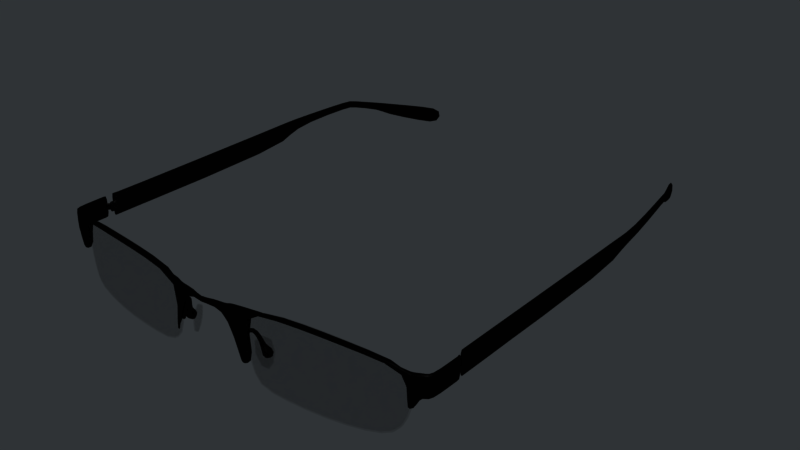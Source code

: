 # Source: adviser.blend  (saved by Blender 2.81.16; exported with 4.5.12 LTS)
import bpy
from mathutils import Matrix  # noqa: F401  (used for matrix-valued properties, if any)

bpy.ops.wm.read_factory_settings(use_empty=True)
scene = bpy.context.scene
scene.name = 'Scene'

# ---- collections
col_collection_1 = bpy.data.collections.new('Collection 1'); scene.collection.children.link(col_collection_1)

# ---- materials (node trees are filled in below, after node groups)
mat_frame = bpy.data.materials.new('Frame')
mat_frame.alpha_threshold = 0.0
mat_frame.diffuse_color = (0.01467, 0.01396, 0.01436, 1.0)
mat_frame.roughness = 0.5
mat_frame.line_color = (0.0, 0.0, 0.0, 1.0)
mat_lens = bpy.data.materials.new('Lens')
mat_lens.alpha_threshold = 0.0
mat_lens.roughness = 0.5
mat_lens.specular_intensity = 0.0

# ---- material node trees
mat_frame.use_nodes = True; mat_frame.node_tree.nodes.clear()
_N = mat_frame.node_tree.nodes; _L = mat_frame.node_tree.links
n0 = _N.new('ShaderNodeOutputMaterial'); n0.name = 'Material Output'; n0.location = (300, 300)
n0.width = 120
n1 = _N.new('ShaderNodeValue'); n1.name = 'Value'; n1.location = (170, 300)
n1.width = 80
n1.outputs[0].default_value = 0.5
n2 = _N.new('ShaderNodeBsdfAnisotropic'); n2.name = 'Glossy BSDF.001'; n2.location = (0, 186)
n2.distribution = 'BECKMANN'
n2.inputs[0].default_value = (0.01002, 0.01002, 0.01002, 1.0)
n2.inputs[1].default_value = 0.4472
n3 = _N.new('ShaderNodeDisplacement'); n3.name = 'Displacement'; n3.location = (235, 300)
n3.inputs[1].default_value = 0.0
n3.inputs[2].default_value = 0.1
_L.new(n2.outputs[0], n0.inputs[0])
_L.new(n1.outputs[0], n3.inputs[0])
_L.new(n3.outputs[0], n0.inputs[2])
n0.is_active_output = True
mat_lens.use_nodes = True; mat_lens.node_tree.nodes.clear()
_N = mat_lens.node_tree.nodes; _L = mat_lens.node_tree.links
n0 = _N.new('ShaderNodeBsdfGlass'); n0.name = 'Glass BSDF'; n0.location = (106, 487)
n0.distribution = 'BECKMANN'
n0.inputs[2].default_value = 1.2
n1 = _N.new('ShaderNodeBsdfRefraction'); n1.name = 'Refraction BSDF'; n1.location = (129, 215)
n1.inputs[0].default_value = (0.8, 0.8, 0.8, 1.0)
n2 = _N.new('ShaderNodeOutputMaterial'); n2.name = 'Material Output'; n2.location = (354, 286)
n2.width = 120
n3 = _N.new('ShaderNodeBsdfTransparent'); n3.name = 'Transparent BSDF'; n3.location = (93, 306)
n3.inputs[0].default_value = (0.926, 0.926, 0.926, 1.0)
_L.new(n3.outputs[0], n2.inputs[0])
n2.is_active_output = True

# ---- world
world_world = bpy.data.worlds.new('World'); scene.world = world_world
world_world.use_nodes = True; world_world.node_tree.nodes.clear()
_N = world_world.node_tree.nodes; _L = world_world.node_tree.links
n0 = _N.new('ShaderNodeOutputWorld'); n0.name = 'World Output'; n0.location = (300, 300)
n1 = _N.new('ShaderNodeBackground'); n1.name = 'Background'; n1.location = (10, 300)
n2 = _N.new('ShaderNodeMix'); n2.name = 'Mix'; n2.location = (0, 0)
n2.data_type = 'RGBA'
n3 = _N.new('ShaderNodeLightPath'); n3.name = 'Light Path'; n3.location = (0, 0)
n4 = _N.new('ShaderNodeRGB'); n4.name = 'RGB'; n4.location = (0, 0)
n4.outputs[0].default_value = (0.1843, 0.2, 0.2118, 1.0)
_L.new(n1.outputs[0], n0.inputs[0])
_L.new(n2.outputs[2], n1.inputs[0])
_L.new(n3.outputs[0], n2.inputs[0])
_L.new(n4.outputs[0], n2.inputs[7])
n0.is_active_output = True
world_world.use_sun_shadow = False
world_world.sun_shadow_jitter_overblur = 0.0
world_world.cycles.sampling_method = 'MANUAL'

# ---- meshes
me_plane = bpy.data.meshes.new('Plane')
me_plane.from_pydata([(-0.1953, -0.06873, 0.09852), (-0.2126, -0.07817, 0.1025), (-0.2216, -0.05982, 0.1074), (-0.2041, -0.05042, 0.1033), (-0.2113, -0.06478, 0.1468), (-0.2052, -0.08159, 0.1356), (-0.1934, -0.05503, 0.1426), (-0.1864, -0.07152, 0.1313), (-0.1712, -0.08245, 0.1669), (-0.1913, -0.09346, 0.1718), (-0.1722, -0.07593, 0.1863), (-0.1893, -0.08531, 0.1905), (-0.1722, -0.1178, 0.1861), (-0.1821, -0.1109, 0.1692), (-0.1622, -0.09979, 0.1643), (-0.1551, -0.1083, 0.182), (-0.1636, -0.1147, 0.126), (-0.1826, -0.1256, 0.1299), (-0.1731, -0.138, 0.1361), (-0.1554, -0.1283, 0.1319), (-0.1852, -0.1223, 0.1177), (-0.1775, -0.1361, 0.1178), (-0.1591, -0.1258, 0.114), (-0.1669, -0.1124, 0.1135), (-0.1721, -0.1136, 0.09246), (-0.1645, -0.1253, 0.09548), (-0.1816, -0.1347, 0.0996), (-0.1886, -0.1226, 0.09649), (-0.248, -0.04371, 0.09359), (-0.2092, -0.02265, 0.08411), (-0.2273, -0.08532, 0.08718), (-0.1876, -0.06377, 0.07753), (-0.2181, -0.02167, 0.04833), (-0.1972, -0.06202, 0.04303), (-0.2353, -0.0827, 0.05235), (-0.2562, -0.04228, 0.05766), (-0.203, -0.03369, 0.0718), (-0.2065, -0.03294, 0.05765), (-0.1981, -0.04906, 0.05559), (-0.1946, -0.0498, 0.06974), (-0.05545, -0.157, 0.2926), (-0.05713, -0.1542, 0.2596), (-0.1197, -0.1602, 0.2987), (-0.1256, -0.1551, 0.2342), (-0.1754, -0.1503, 0.06369), (-0.1404, -0.1546, 0.3051), (-0.1795, -0.149, 0.0472), (-0.1484, -0.1532, 0.3069), (-0.188, -0.1528, 0.313), (-0.05579, -0.1566, 0.2783), (-0.1219, -0.1576, 0.2747), (-0.1404, -0.1544, 0.266), (-0.1487, -0.1531, 0.2654), (-0.1569, -0.1518, 0.2795), (-0.9035, -0.05402, 0.2945), (-0.9397, -0.04, 0.1837), (-0.9397, -0.03997, 0.2945), (-0.9579, -0.03142, 0.2945), (-0.9579, -0.03142, 0.1837), (-0.9774, -0.01945, 0.2945), (-0.9774, -0.01945, 0.1837), (-0.8959, -0.007795, 0.2709), (-0.8819, -0.00878, 0.1257), (-0.1598, -0.107, 0.2755), (-0.2076, -0.1016, 0.0526), (-0.7237, -0.09675, 0.2996), (-0.3667, -0.1422, 0.3307), (-0.5455, -0.125, 0.3338), (-0.7245, -0.09853, 0.3241), (-0.7224, -0.0524, 0.2968), (-0.5445, -0.07887, 0.3071), (-0.3667, -0.09613, 0.3042), (-0.9784, 0.1384, 0.1837), (-0.9784, 0.1384, 0.2945), (-0.9784, 0.07324, 0.1837), (-0.9784, 0.07324, 0.2945), (-0.9192, -0.04765, 0.1246), (-0.9195, -0.04758, 0.2945), (-0.2059, -0.1456, 0.05214), (-0.3669, -0.1403, 0.3063), (-0.8979, -0.0432, 0.2707), (-0.8845, -0.05274, 0.1256), (-0.5452, -0.1231, 0.3093), (-0.9784, 0.1301, 0.1837), (-0.9784, 0.1301, 0.2945), (-0.9786, 0.1326, 0.2566), (-0.9786, 0.1326, 0.2217), (-0.9615, 0.1511, 0.2217), (-0.9615, 0.1511, 0.2566), (-0.9643, 0.1481, 0.2217), (-0.9643, 0.1481, 0.2566), (-0.9756, 0.1359, 0.2217), (-0.9756, 0.1359, 0.2566), (0.9447, 0.1711, 0.2687), (0.9685, 0.1422, 0.2648), (0.9685, 0.1422, 0.2135), (0.9441, 0.1724, 0.2173), (0.9628, 0.1634, 0.265), (0.9623, 0.1638, 0.213), (0.9672, 0.149, 0.2657), (0.9672, 0.149, 0.2126), (0.9451, 0.1558, 0.2667), (0.951, 0.1365, 0.2648), (0.951, 0.1365, 0.2135), (0.9417, 0.1583, 0.2177), (0.9466, 0.1557, 0.2673), (0.9434, 0.1568, 0.2128), (0.948, 0.1427, 0.2657), (0.948, 0.1427, 0.2126), (-0.946, 0.1478, 0.2126), (-0.946, 0.1478, 0.2657), (-0.9425, 0.1622, 0.2128), (-0.9456, 0.1609, 0.2673), (-0.9409, 0.1639, 0.2177), (-0.9485, 0.1414, 0.2135), (-0.9485, 0.1414, 0.2648), (-0.9442, 0.1611, 0.2667), (-0.9656, 0.1526, 0.2126), (-0.9656, 0.1526, 0.2657), (-0.9619, 0.1677, 0.213), (-0.9624, 0.1673, 0.265), (-0.9444, 0.1777, 0.2173), (-0.9664, 0.1457, 0.2135), (-0.9664, 0.1457, 0.2648), (-0.9449, 0.1764, 0.2687), (0.1953, -0.06873, 0.09852), (0.2126, -0.07817, 0.1025), (0.2216, -0.05982, 0.1074), (0.2041, -0.05042, 0.1033), (0.2113, -0.06478, 0.1468), (0.2052, -0.08159, 0.1356), (0.1934, -0.05503, 0.1426), (0.1864, -0.07152, 0.1313), (0.1712, -0.08245, 0.1669), (0.1913, -0.09346, 0.1718), (0.1722, -0.07593, 0.1863), (0.1893, -0.08531, 0.1905), (0.1722, -0.1178, 0.1861), (0.1821, -0.1109, 0.1692), (0.1622, -0.09979, 0.1643), (0.1551, -0.1083, 0.182), (0.1636, -0.1147, 0.126), (0.1826, -0.1256, 0.1299), (0.1731, -0.138, 0.1361), (0.1554, -0.1283, 0.1319), (0.1852, -0.1223, 0.1177), (0.1775, -0.1361, 0.1178), (0.1591, -0.1258, 0.114), (0.1669, -0.1124, 0.1135), (0.1721, -0.1136, 0.09246), (0.1645, -0.1253, 0.09548), (0.1816, -0.1347, 0.0996), (0.1886, -0.1226, 0.09649), (0.248, -0.04371, 0.09359), (0.2092, -0.02265, 0.08411), (0.2273, -0.08532, 0.08718), (0.1876, -0.06377, 0.07753), (0.2181, -0.02167, 0.04833), (0.1972, -0.06202, 0.04303), (0.2353, -0.0827, 0.05235), (0.2562, -0.04228, 0.05766), (0.203, -0.03369, 0.0718), (0.2065, -0.03294, 0.05765), (0.1981, -0.04906, 0.05559), (0.1946, -0.0498, 0.06974), (0.05545, -0.157, 0.2926), (0.05713, -0.1542, 0.2596), (1.561e-08, -0.1786, 0.2881), (1.561e-08, -0.1786, 0.2646), (0.1197, -0.1602, 0.2987), (0.1256, -0.1551, 0.2342), (0.1754, -0.1503, 0.06369), (0.1404, -0.1546, 0.3051), (0.1795, -0.149, 0.0472), (0.1484, -0.1532, 0.3069), (0.188, -0.1528, 0.313), (0.05579, -0.1566, 0.2783), (1.561e-08, -0.1786, 0.2825), (0.1219, -0.1576, 0.2747), (0.1404, -0.1544, 0.266), (0.1487, -0.1531, 0.2654), (0.1569, -0.1518, 0.2795), (0.9035, -0.05401, 0.2945), (0.9397, -0.04, 0.1837), (0.9397, -0.03997, 0.2945), (0.9579, -0.03142, 0.2945), (0.9579, -0.03142, 0.1837), (0.9774, -0.01945, 0.2945), (0.9774, -0.01945, 0.1837), (0.8959, -0.007795, 0.2709), (0.8819, -0.00878, 0.1257), (0.1598, -0.107, 0.2755), (0.2076, -0.1016, 0.0526), (0.7237, -0.09675, 0.2996), (0.3667, -0.1422, 0.3307), (0.5455, -0.125, 0.3338), (0.7245, -0.09853, 0.3241), (0.7224, -0.0524, 0.2968), (0.5445, -0.07887, 0.3071), (0.3667, -0.09613, 0.3042), (0.9784, 0.1384, 0.1837), (0.9784, 0.1384, 0.2945), (0.9784, 0.07324, 0.1837), (0.9784, 0.07324, 0.2945), (0.9192, -0.04765, 0.1246), (0.9195, -0.04758, 0.2945), (0.2059, -0.1456, 0.05214), (0.3669, -0.1403, 0.3063), (0.8979, -0.0432, 0.2707), (0.8845, -0.05274, 0.1256), (0.5452, -0.1231, 0.3093), (0.9784, 0.1301, 0.1837), (0.9784, 0.1301, 0.2945), (0.9786, 0.1326, 0.2566), (0.9786, 0.1326, 0.2217), (0.9615, 0.1511, 0.2217), (0.9615, 0.1511, 0.2566), (0.9643, 0.1481, 0.2217), (0.9643, 0.1481, 0.2566), (0.9756, 0.1359, 0.2217), (0.9756, 0.1359, 0.2566), (-0.9447, 0.1711, 0.2687), (-0.9685, 0.1422, 0.2648), (-0.9685, 0.1422, 0.2135), (-0.9441, 0.1724, 0.2173), (-0.9628, 0.1634, 0.265), (-0.9623, 0.1638, 0.213), (-0.9672, 0.149, 0.2657), (-0.9672, 0.149, 0.2126), (-0.9451, 0.1558, 0.2667), (-0.951, 0.1365, 0.2648), (-0.951, 0.1365, 0.2135), (-0.9417, 0.1583, 0.2177), (-0.9466, 0.1557, 0.2673), (-0.9434, 0.1568, 0.2128), (-0.948, 0.1427, 0.2657), (-0.948, 0.1427, 0.2126), (0.946, 0.1478, 0.2126), (0.946, 0.1478, 0.2657), (0.9425, 0.1622, 0.2128), (0.9456, 0.1609, 0.2673), (0.9409, 0.1639, 0.2177), (0.9485, 0.1414, 0.2135), (0.9485, 0.1414, 0.2648), (0.9442, 0.1611, 0.2667), (0.9656, 0.1526, 0.2126), (0.9656, 0.1526, 0.2657), (0.9619, 0.1677, 0.213), (0.9624, 0.1673, 0.265), (0.9444, 0.1777, 0.2173), (0.9664, 0.1457, 0.2135), (0.9664, 0.1457, 0.2648), (0.9449, 0.1764, 0.2687), (-0.2184, -0.01645, -0.01827), (-0.1924, -0.0672, -0.026), (-0.2066, 0.009289, 0.1248), (-0.1485, -0.08867, 0.1416), (-0.2074, -0.01147, -0.01975), (-0.1822, -0.06075, -0.02735), (-0.1936, 0.01525, 0.1211), (-0.1365, -0.08112, 0.1379), (-0.1584, -0.09307, 0.143), (-0.2003, -0.0707, -0.02315), (-0.2157, 0.003059, 0.1262), (-0.2256, -0.02146, -0.01556), (-0.2098, -0.03232, 0.05585), (-0.1996, -0.05181, 0.05318), (-0.2055, -0.03303, 0.07411), (-0.1952, -0.05282, 0.07135), (-0.1972, -0.05744, 0.07518), (-0.2031, -0.05658, 0.05152), (-0.2159, -0.03175, 0.05491), (-0.2099, -0.03275, 0.07853), (0.2184, -0.01645, -0.01827), (0.1924, -0.0672, -0.026), (0.2066, 0.009289, 0.1248), (0.1485, -0.08867, 0.1416), (0.2074, -0.01147, -0.01975), (0.1822, -0.06075, -0.02735), (0.1936, 0.01525, 0.1211), (0.1365, -0.08112, 0.1379), (0.1584, -0.09307, 0.143), (0.2003, -0.0707, -0.02315), (0.2157, 0.003059, 0.1262), (0.2256, -0.02146, -0.01556), (0.2098, -0.03232, 0.05585), (0.1996, -0.05181, 0.05318), (0.2055, -0.03303, 0.07411), (0.1952, -0.05282, 0.07135), (0.1972, -0.05744, 0.07518), (0.2031, -0.05658, 0.05152), (0.2159, -0.03175, 0.05491), (0.2099, -0.03275, 0.07853), (-0.9121, -0.0007988, 0.2729), (-0.1583, -0.1058, 0.2827), (-0.7304, -0.04835, 0.3108), (-0.5425, -0.0759, 0.3216), (-0.3546, -0.09476, 0.3187), (-0.2081, -0.1049, -0.05043), (-0.3553, -0.09597, -0.06032), (-0.5428, -0.07781, -0.06479), (-0.7309, -0.05008, -0.05111), (-0.8421, -0.02052, -0.02667), (-0.1598, -0.1075, 0.1385), (-0.1729, -0.1054, 0.05715), (-0.3554, -0.09017, 0.1582), (-0.3554, -0.09017, 0.0682), (-0.542, -0.07218, 0.1597), (-0.542, -0.07218, 0.06888), (-0.7285, -0.04452, 0.1546), (-0.7285, -0.04452, 0.0665), (-0.9073, -0.002308, 0.141), (-0.889, -0.005486, 0.05776), (-0.8934, -0.0314, 0.05808), (-0.9117, -0.02628, 0.141), (-0.7351, -0.07988, 0.06638), (-0.7351, -0.07988, 0.1545), (-0.5475, -0.1077, 0.06876), (-0.5475, -0.1077, 0.1596), (-0.3602, -0.1258, 0.06807), (-0.3602, -0.1258, 0.1581), (-0.1769, -0.1293, 0.05702), (-0.1638, -0.1314, 0.1385), (-0.8463, -0.04342, -0.02675), (-0.7349, -0.07497, -0.05104), (-0.5471, -0.1028, -0.06473), (-0.3595, -0.1209, -0.06024), (-0.2122, -0.1283, -0.0506), (-0.3592, -0.1224, 0.3182), (-0.5472, -0.1046, 0.3211), (-0.7352, -0.0767, 0.3102), (-0.1622, -0.1295, 0.2825), (-0.9165, -0.02443, 0.2728), (-0.8714, -0.02137, 0.071), (-0.8274, -0.03412, -0.007972), (-0.8883, -0.01741, 0.1481), (-0.8902, -0.01708, 0.2729), (-0.2063, -0.1131, 0.07023), (-0.2407, -0.1126, -0.03083), (-0.1942, -0.1148, 0.1457), (-0.196, -0.1138, 0.2822), (-0.7238, -0.06169, -0.03066), (-0.5499, -0.08761, -0.04431), (-0.3761, -0.1045, -0.03984), (-0.376, -0.1046, 0.3136), (-0.5499, -0.08767, 0.3165), (-0.7237, -0.06186, 0.3065), (0.9121, -0.0007986, 0.2729), (0.1583, -0.1058, 0.2827), (0.7304, -0.04835, 0.3108), (0.5425, -0.0759, 0.3216), (0.3546, -0.09476, 0.3187), (0.2081, -0.1049, -0.05043), (0.3553, -0.09597, -0.06032), (0.5428, -0.07781, -0.06479), (0.7309, -0.05008, -0.05111), (0.8421, -0.02052, -0.02667), (0.1598, -0.1075, 0.1385), (0.1729, -0.1054, 0.05715), (0.3554, -0.09017, 0.1582), (0.3554, -0.09017, 0.0682), (0.542, -0.07218, 0.1597), (0.542, -0.07218, 0.06888), (0.7285, -0.04452, 0.1546), (0.7285, -0.04452, 0.0665), (0.9073, -0.002308, 0.141), (0.889, -0.005486, 0.05776), (0.8934, -0.0314, 0.05808), (0.9117, -0.02628, 0.141), (0.7351, -0.07988, 0.06638), (0.7351, -0.07988, 0.1545), (0.5475, -0.1077, 0.06876), (0.5475, -0.1077, 0.1596), (0.3602, -0.1258, 0.06807), (0.3602, -0.1258, 0.1581), (0.1769, -0.1293, 0.05702), (0.1638, -0.1314, 0.1385), (0.8463, -0.04342, -0.02675), (0.7349, -0.07497, -0.05104), (0.5471, -0.1028, -0.06473), (0.3595, -0.1209, -0.06024), (0.2122, -0.1283, -0.0506), (0.3592, -0.1224, 0.3182), (0.5472, -0.1046, 0.3211), (0.7352, -0.0767, 0.3102), (0.1622, -0.1295, 0.2825), (0.9165, -0.02443, 0.2728), (0.8714, -0.02137, 0.071), (0.8274, -0.03412, -0.007972), (0.8883, -0.01741, 0.1481), (0.8902, -0.01708, 0.2729), (0.2063, -0.1131, 0.07023), (0.2407, -0.1126, -0.03083), (0.1942, -0.1148, 0.1457), (0.196, -0.1138, 0.2822), (0.7238, -0.06169, -0.03066), (0.5499, -0.08761, -0.04431), (0.3761, -0.1045, -0.03984), (0.376, -0.1046, 0.3136), (0.5499, -0.08767, 0.3165), (0.7237, -0.06186, 0.3065), (0.9755, 0.1508, 0.1922), (0.9735, 0.1503, 0.3045), (0.9717, 0.151, 0.1913), (0.9725, 0.1556, 0.3043), (0.9694, 0.1527, 0.2997), (0.9792, 0.1483, 0.1807), (0.759, 2.115, 0.08229), (0.7521, 2.139, 0.1618), (0.9845, 1.199, 0.3129), (0.9862, 1.202, 0.2366), (0.9488, 1.608, 0.3169), (0.9476, 1.608, 0.2801), (0.8824, 1.809, 0.2621), (0.8812, 1.805, 0.2023), (0.7933, 2.048, 0.1956), (0.8006, 2.022, 0.1137), (0.8899, 1.788, 0.2679), (0.8901, 1.785, 0.2297), (0.9429, 1.627, 0.3119), (0.9421, 1.625, 0.2769), (0.9877, 1.338, 0.3071), (0.9881, 1.339, 0.264), (0.9843, 1.165, 0.3124), (0.9854, 1.169, 0.1919), (0.9654, 0.1505, 0.19), (0.9639, 0.1482, 0.3004), (0.965, 0.1514, 0.1903), (0.9636, 0.1541, 0.301), (0.9604, 0.1548, 0.2998), (0.9601, 0.1488, 0.1857), (0.7362, 2.106, 0.08321), (0.7292, 2.129, 0.1627), (0.9644, 1.199, 0.3126), (0.9648, 1.202, 0.2363), (0.9296, 1.604, 0.3177), (0.9276, 1.603, 0.2805), (0.8635, 1.803, 0.2628), (0.863, 1.799, 0.2029), (0.7687, 2.038, 0.1965), (0.776, 2.012, 0.1146), (0.8708, 1.782, 0.2687), (0.8701, 1.778, 0.2304), (0.9237, 1.621, 0.3128), (0.9227, 1.619, 0.2777), (0.9633, 1.336, 0.3074), (0.9636, 1.337, 0.2638), (0.9642, 1.165, 0.3121), (0.9664, 1.169, 0.1916), (-0.9164, 1.178, 0.2001), (-0.9163, 1.173, 0.3206), (-0.9078, 1.345, 0.2759), (-0.9083, 1.344, 0.3195), (-0.8556, 1.625, 0.2907), (-0.8571, 1.627, 0.3258), (-0.7957, 1.782, 0.2456), (-0.7969, 1.786, 0.2839), (-0.6902, 2.013, 0.1333), (-0.6831, 2.038, 0.2156), (-0.7873, 1.803, 0.2184), (-0.7886, 1.806, 0.2784), (-0.8612, 1.61, 0.2932), (-0.8637, 1.61, 0.3304), (-0.9142, 1.211, 0.2452), (-0.9151, 1.207, 0.3214), (-0.6394, 2.128, 0.1831), (-0.6461, 2.105, 0.1033), (-0.952, 0.1585, 0.1857), (-0.9539, 0.1635, 0.2998), (-0.9571, 0.163, 0.3009), (-0.9569, 0.1612, 0.1903), (-0.9577, 0.1571, 0.3003), (-0.9572, 0.1603, 0.19), (-0.9354, 1.178, 0.2001), (-0.9365, 1.174, 0.3206), (-0.9323, 1.348, 0.2757), (-0.9326, 1.346, 0.3188), (-0.8747, 1.632, 0.2896), (-0.8761, 1.634, 0.3246), (-0.8155, 1.79, 0.2446), (-0.8158, 1.793, 0.2828), (-0.7143, 2.024, 0.1321), (-0.7073, 2.049, 0.2143), (-0.8052, 1.81, 0.2175), (-0.8073, 1.814, 0.2774), (-0.881, 1.615, 0.2926), (-0.8828, 1.615, 0.3293), (-0.9355, 1.211, 0.2451), (-0.9352, 1.208, 0.3213), (-0.6618, 2.138, 0.1819), (-0.6684, 2.116, 0.1021), (-0.9711, 0.1587, 0.1804), (-0.963, 0.1618, 0.2996), (-0.966, 0.1648, 0.3042), (-0.9635, 0.1611, 0.1911), (-0.9672, 0.1596, 0.3043), (-0.9673, 0.1611, 0.192), (-0.2017, -0.06614, 0.0985), (-0.2116, -0.0715, 0.1009), (-0.2171, -0.06094, 0.1023), (-0.2072, -0.05558, 0.09985), (-0.2054, -0.06691, 0.1439), (-0.2026, -0.07522, 0.1362), (-0.1955, -0.06154, 0.1415), (-0.1927, -0.06985, 0.1338), (-0.1765, -0.0835, 0.1711), (-0.1864, -0.0889, 0.1736), (-0.1756, -0.08049, 0.1823), (-0.1855, -0.0859, 0.1847), (-0.1711, -0.1132, 0.1811), (-0.1754, -0.1098, 0.1708), (-0.1655, -0.1044, 0.1683), (-0.1612, -0.1076, 0.1786), (-0.1659, -0.1212, 0.1268), (-0.1757, -0.1266, 0.1293), (-0.1717, -0.1313, 0.1349), (-0.1619, -0.1259, 0.1325), (-0.1788, -0.1244, 0.1158), (-0.1755, -0.1294, 0.118), (-0.1656, -0.124, 0.1155), (-0.1689, -0.119, 0.1134), (-0.1728, -0.1182, 0.0976), (-0.1695, -0.1232, 0.09974), (-0.1794, -0.1286, 0.1022), (-0.1827, -0.1236, 0.1), (-0.2427, -0.04562, 0.08947), (-0.2116, -0.02871, 0.08176), (-0.2254, -0.07894, 0.08522), (-0.1943, -0.06202, 0.07751), (-0.2188, -0.02716, 0.05249), (-0.2015, -0.06049, 0.04824), (-0.2327, -0.07739, 0.05595), (-0.25, -0.04407, 0.0602), (-0.209, -0.03695, 0.07311), (-0.2125, -0.0362, 0.05895), (-0.2041, -0.05232, 0.05689), (-0.2006, -0.05307, 0.07105), (-0.05431, -0.1501, 0.293), (-0.05617, -0.1473, 0.2601), (-0.119, -0.1534, 0.2991), (-0.1253, -0.1482, 0.2344), (-0.1739, -0.1435, 0.06359), (-0.1391, -0.1478, 0.3052), (-0.179, -0.1421, 0.04725), (-0.1478, -0.1463, 0.3069), (-0.1877, -0.1458, 0.3133), (-0.05453, -0.1498, 0.2787), (-0.1214, -0.1507, 0.2751), (-0.1393, -0.1476, 0.266), (-0.1478, -0.1462, 0.2654), (-0.1541, -0.1458, 0.2815), (-0.9017, -0.04734, 0.2945), (-0.937, -0.0336, 0.1837), (-0.937, -0.0336, 0.2945), (-0.9547, -0.02527, 0.2945), (-0.9547, -0.02527, 0.1837), (-0.9715, -0.01594, 0.2945), (-0.9715, -0.01594, 0.1837), (-0.9017, -0.007762, 0.2748), (-0.8888, -0.00878, 0.1251), (-0.1541, -0.1069, 0.2794), (-0.2008, -0.1016, 0.05122), (-0.7232, -0.09174, 0.3043), (-0.3662, -0.1353, 0.3309), (-0.5447, -0.1182, 0.3338), (-0.7232, -0.09174, 0.3241), (-0.7232, -0.05235, 0.3037), (-0.5447, -0.07884, 0.3141), (-0.3662, -0.09604, 0.3111), (-0.9715, 0.1384, 0.1837), (-0.9715, 0.1384, 0.2945), (-0.9715, 0.07324, 0.1837), (-0.9715, 0.07324, 0.2945), (-0.9172, -0.04102, 0.1246), (-0.9174, -0.041, 0.2945), (-0.2008, -0.1409, 0.05122), (-0.3662, -0.1353, 0.3111), (-0.9017, -0.04734, 0.2748), (-0.8888, -0.04734, 0.1251), (-0.5447, -0.1182, 0.3141), (-0.9715, 0.1301, 0.1837), (-0.9715, 0.1301, 0.2945), (-0.9735, 0.1279, 0.2566), (-0.9735, 0.1279, 0.2217), (-0.9564, 0.1464, 0.2217), (-0.9564, 0.1464, 0.2566), (-0.9592, 0.1434, 0.2217), (-0.9592, 0.1434, 0.2566), (-0.9705, 0.1312, 0.2217), (-0.9705, 0.1312, 0.2566), (0.9474, 0.1669, 0.2639), (0.9634, 0.1447, 0.2608), (0.9634, 0.1447, 0.2175), (0.9474, 0.167, 0.2202), (0.9583, 0.1603, 0.2608), (0.9583, 0.1603, 0.2175), (0.9625, 0.1474, 0.2608), (0.9625, 0.1474, 0.2175), (0.9485, 0.1571, 0.2608), (0.9536, 0.1415, 0.2608), (0.9536, 0.1415, 0.2175), (0.9485, 0.1571, 0.2175), (0.9485, 0.1571, 0.2608), (0.9485, 0.1571, 0.2175), (0.9527, 0.1442, 0.2608), (0.9527, 0.1442, 0.2175), (-0.9508, 0.149, 0.2175), (-0.9508, 0.149, 0.2608), (-0.9476, 0.1621, 0.2175), (-0.9476, 0.1621, 0.2608), (-0.9476, 0.1621, 0.2175), (-0.9515, 0.1462, 0.2175), (-0.9515, 0.1462, 0.2608), (-0.9476, 0.1621, 0.2608), (-0.9609, 0.1514, 0.2175), (-0.9609, 0.1514, 0.2608), (-0.9577, 0.1646, 0.2175), (-0.9577, 0.1646, 0.2608), (-0.9473, 0.1721, 0.2202), (-0.9616, 0.1486, 0.2175), (-0.9616, 0.1486, 0.2608), (-0.9473, 0.172, 0.2639), (0.2017, -0.06614, 0.0985), (0.2116, -0.0715, 0.1009), (0.2171, -0.06094, 0.1023), (0.2072, -0.05558, 0.09985), (0.2054, -0.06691, 0.1439), (0.2026, -0.07522, 0.1362), (0.1955, -0.06154, 0.1415), (0.1927, -0.06985, 0.1338), (0.1765, -0.0835, 0.1711), (0.1864, -0.0889, 0.1736), (0.1756, -0.08049, 0.1823), (0.1855, -0.0859, 0.1847), (0.1711, -0.1132, 0.1811), (0.1754, -0.1098, 0.1708), (0.1655, -0.1044, 0.1683), (0.1612, -0.1076, 0.1786), (0.1659, -0.1212, 0.1268), (0.1757, -0.1266, 0.1293), (0.1717, -0.1313, 0.1349), (0.1619, -0.1259, 0.1325), (0.1788, -0.1244, 0.1158), (0.1755, -0.1294, 0.118), (0.1656, -0.124, 0.1155), (0.1689, -0.119, 0.1134), (0.1728, -0.1182, 0.0976), (0.1695, -0.1232, 0.09974), (0.1794, -0.1286, 0.1022), (0.1827, -0.1236, 0.1), (0.2427, -0.04562, 0.08947), (0.2116, -0.02871, 0.08176), (0.2254, -0.07894, 0.08522), (0.1943, -0.06202, 0.07751), (0.2188, -0.02716, 0.05249), (0.2015, -0.06049, 0.04824), (0.2327, -0.07739, 0.05595), (0.25, -0.04407, 0.0602), (0.209, -0.03695, 0.07311), (0.2125, -0.0362, 0.05895), (0.2041, -0.05232, 0.05689), (0.2006, -0.05307, 0.07105), (0.05431, -0.1501, 0.293), (0.05617, -0.1473, 0.2601), (1.501e-08, -0.1717, 0.2882), (1.501e-08, -0.1717, 0.2649), (0.119, -0.1534, 0.2991), (0.1253, -0.1482, 0.2344), (0.1739, -0.1435, 0.06359), (0.1391, -0.1478, 0.3052), (0.179, -0.1421, 0.04725), (0.1478, -0.1463, 0.3069), (0.1877, -0.1458, 0.3133), (0.05453, -0.1498, 0.2787), (1.501e-08, -0.1717, 0.2827), (0.1214, -0.1507, 0.2751), (0.1393, -0.1476, 0.266), (0.1478, -0.1462, 0.2654), (0.1541, -0.1458, 0.2815), (0.9017, -0.04734, 0.2945), (0.937, -0.0336, 0.1837), (0.937, -0.0336, 0.2945), (0.9547, -0.02526, 0.2945), (0.9547, -0.02526, 0.1837), (0.9715, -0.01594, 0.2945), (0.9715, -0.01594, 0.1837), (0.9017, -0.007761, 0.2748), (0.8888, -0.00878, 0.1251), (0.1541, -0.1069, 0.2794), (0.2008, -0.1016, 0.05122), (0.7232, -0.09174, 0.3043), (0.3662, -0.1353, 0.3309), (0.5447, -0.1182, 0.3338), (0.7232, -0.09174, 0.3241), (0.7232, -0.05235, 0.3037), (0.5447, -0.07884, 0.3141), (0.3662, -0.09604, 0.3111), (0.9715, 0.1384, 0.1837), (0.9715, 0.1384, 0.2945), (0.9715, 0.07324, 0.1837), (0.9715, 0.07324, 0.2945), (0.9172, -0.04102, 0.1246), (0.9174, -0.041, 0.2945), (0.2008, -0.1409, 0.05122), (0.3662, -0.1353, 0.3111), (0.9017, -0.04734, 0.2748), (0.8888, -0.04734, 0.1251), (0.5447, -0.1182, 0.3141), (0.9715, 0.1301, 0.1837), (0.9715, 0.1301, 0.2945), (0.9735, 0.1279, 0.2566), (0.9735, 0.1279, 0.2217), (0.9564, 0.1464, 0.2217), (0.9564, 0.1464, 0.2566), (0.9592, 0.1434, 0.2217), (0.9592, 0.1434, 0.2566), (0.9705, 0.1312, 0.2217), (0.9705, 0.1312, 0.2566), (-0.9474, 0.1669, 0.2639), (-0.9634, 0.1447, 0.2608), (-0.9634, 0.1447, 0.2175), (-0.9474, 0.167, 0.2202), (-0.9583, 0.1603, 0.2608), (-0.9583, 0.1603, 0.2175), (-0.9625, 0.1474, 0.2608), (-0.9625, 0.1474, 0.2175), (-0.9485, 0.1571, 0.2608), (-0.9536, 0.1415, 0.2608), (-0.9536, 0.1415, 0.2175), (-0.9485, 0.1571, 0.2175), (-0.9485, 0.1571, 0.2608), (-0.9485, 0.1571, 0.2175), (-0.9527, 0.1442, 0.2608), (-0.9527, 0.1442, 0.2175), (0.9508, 0.149, 0.2175), (0.9508, 0.149, 0.2608), (0.9476, 0.1621, 0.2175), (0.9476, 0.1621, 0.2608), (0.9476, 0.1621, 0.2175), (0.9515, 0.1462, 0.2175), (0.9515, 0.1462, 0.2608), (0.9476, 0.1621, 0.2608), (0.9609, 0.1514, 0.2175), (0.9609, 0.1514, 0.2608), (0.9577, 0.1646, 0.2175), (0.9577, 0.1646, 0.2608), (0.9473, 0.1721, 0.2202), (0.9616, 0.1486, 0.2175), (0.9616, 0.1486, 0.2608), (0.9473, 0.172, 0.2639), (-0.2152, -0.02031, -0.01354), (-0.1932, -0.06323, -0.02038), (-0.2047, 0.004021, 0.1207), (-0.1518, -0.08468, 0.137), (-0.2083, -0.01656, -0.01515), (-0.1864, -0.05948, -0.022), (-0.1955, 0.009087, 0.1185), (-0.1425, -0.07961, 0.1348), (-0.1577, -0.08791, 0.1385), (-0.1976, -0.06563, -0.01931), (-0.2106, 0.0007926, 0.1221), (-0.2195, -0.0227, -0.01246), (-0.203, -0.03103, 0.05661), (-0.1947, -0.04715, 0.05455), (-0.1995, -0.03177, 0.07077), (-0.1912, -0.04789, 0.06871), (-0.2006, -0.05307, 0.07105), (-0.2041, -0.05232, 0.05689), (-0.2125, -0.0362, 0.05895), (-0.209, -0.03695, 0.07311), (0.2152, -0.02031, -0.01354), (0.1932, -0.06323, -0.02038), (0.2047, 0.004021, 0.1207), (0.1518, -0.08468, 0.137), (0.2083, -0.01656, -0.01515), (0.1864, -0.05948, -0.022), (0.1955, 0.009087, 0.1185), (0.1425, -0.07961, 0.1348), (0.1577, -0.08791, 0.1385), (0.1976, -0.06563, -0.01931), (0.2106, 0.0007926, 0.1221), (0.2195, -0.0227, -0.01246), (0.203, -0.03103, 0.05661), (0.1947, -0.04715, 0.05455), (0.1995, -0.03177, 0.07077), (0.1912, -0.04789, 0.06871), (0.2006, -0.05307, 0.07105), (0.2041, -0.05232, 0.05689), (0.2125, -0.0362, 0.05895), (0.209, -0.03695, 0.07311), (-0.9067, -0.003244, 0.2694), (-0.1642, -0.1062, 0.2791), (-0.7299, -0.05129, 0.3046), (-0.5429, -0.07905, 0.3155), (-0.3559, -0.09707, 0.3123), (-0.2128, -0.1052, -0.04533), (-0.3559, -0.09707, -0.05351), (-0.5429, -0.07905, -0.05798), (-0.7299, -0.05129, -0.04437), (-0.8383, -0.02239, -0.02121), (-0.1667, -0.1078, 0.1392), (-0.1796, -0.1058, 0.05877), (-0.3559, -0.09707, 0.1582), (-0.3559, -0.09707, 0.0682), (-0.5429, -0.07905, 0.1597), (-0.5429, -0.07905, 0.06888), (-0.7299, -0.05129, 0.1546), (-0.7299, -0.05129, 0.0665), (-0.901, -0.005086, 0.1421), (-0.8832, -0.008214, 0.06026), (-0.887, -0.03132, 0.06058), (-0.9048, -0.02619, 0.142), (-0.7337, -0.07311, 0.06638), (-0.7337, -0.07311, 0.1545), (-0.5467, -0.1009, 0.06876), (-0.5467, -0.1009, 0.1596), (-0.3597, -0.1189, 0.06808), (-0.3597, -0.1189, 0.1581), (-0.1834, -0.1277, 0.05865), (-0.1705, -0.1296, 0.1391), (-0.8421, -0.04309, -0.02133), (-0.7337, -0.07311, -0.04448), (-0.5467, -0.1009, -0.05809), (-0.3597, -0.1189, -0.05362), (-0.2166, -0.127, -0.04544), (-0.3597, -0.1189, 0.3122), (-0.5467, -0.1009, 0.3153), (-0.7337, -0.07311, 0.3045), (-0.168, -0.128, 0.279), (-0.9105, -0.02442, 0.2693), (-0.865, -0.02214, 0.07336), (-0.8233, -0.03416, -0.002342), (-0.8815, -0.01831, 0.149), (-0.8867, -0.01664, 0.267), (-0.213, -0.112, 0.07178), (-0.2437, -0.1114, -0.02469), (-0.201, -0.1138, 0.1463), (-0.1986, -0.1123, 0.276), (-0.7229, -0.06146, -0.0238), (-0.5496, -0.08718, -0.03741), (-0.3763, -0.1039, -0.03294), (-0.3763, -0.1039, 0.3068), (-0.5496, -0.08718, 0.3096), (-0.7229, -0.06146, 0.2996), (0.9067, -0.003243, 0.2694), (0.1642, -0.1062, 0.2791), (0.7299, -0.05129, 0.3046), (0.5429, -0.07905, 0.3155), (0.3559, -0.09707, 0.3123), (0.2128, -0.1052, -0.04533), (0.3559, -0.09707, -0.05351), (0.5429, -0.07905, -0.05798), (0.7299, -0.05129, -0.04437), (0.8383, -0.02239, -0.02121), (0.1667, -0.1078, 0.1392), (0.1796, -0.1058, 0.05877), (0.3559, -0.09707, 0.1582), (0.3559, -0.09707, 0.0682), (0.5429, -0.07905, 0.1597), (0.5429, -0.07905, 0.06888), (0.7299, -0.05129, 0.1546), (0.7299, -0.05129, 0.0665), (0.901, -0.005085, 0.1421), (0.8832, -0.008214, 0.06026), (0.887, -0.03132, 0.06058), (0.9048, -0.02619, 0.142), (0.7337, -0.07311, 0.06638), (0.7337, -0.07311, 0.1545), (0.5467, -0.1009, 0.06876), (0.5467, -0.1009, 0.1596), (0.3597, -0.1189, 0.06808), (0.3597, -0.1189, 0.1581), (0.1834, -0.1277, 0.05865), (0.1705, -0.1296, 0.1391), (0.8421, -0.04309, -0.02133), (0.7337, -0.07311, -0.04448), (0.5467, -0.1009, -0.05809), (0.3597, -0.1189, -0.05362), (0.2166, -0.127, -0.04544), (0.3597, -0.1189, 0.3122), (0.5467, -0.1009, 0.3153), (0.7337, -0.07311, 0.3045), (0.168, -0.128, 0.279), (0.9105, -0.02442, 0.2693), (0.865, -0.02214, 0.07336), (0.8233, -0.03416, -0.002342), (0.8815, -0.01831, 0.149), (0.8867, -0.01664, 0.267), (0.213, -0.112, 0.07178), (0.2437, -0.1114, -0.02469), (0.201, -0.1138, 0.1463), (0.1986, -0.1123, 0.276), (0.7229, -0.06146, -0.0238), (0.5496, -0.08718, -0.03741), (0.3763, -0.1039, -0.03294), (0.3763, -0.1039, 0.3068), (0.5496, -0.08718, 0.3096), (0.7229, -0.06146, 0.2996), (0.9751, 0.1543, 0.1862), (0.9732, 0.1528, 0.298), (0.9751, 0.1543, 0.1862), (0.9732, 0.1528, 0.298), (0.9739, 0.1517, 0.2946), (0.9755, 0.1531, 0.1838), (0.7565, 2.111, 0.08745), (0.7502, 2.133, 0.1593), (0.9797, 1.199, 0.3079), (0.9806, 1.2, 0.2401), (0.9441, 1.607, 0.312), (0.9426, 1.607, 0.2848), (0.8781, 1.807, 0.2576), (0.876, 1.807, 0.2067), (0.7891, 2.044, 0.191), (0.7956, 2.022, 0.1185), (0.8855, 1.785, 0.2633), (0.8844, 1.785, 0.2335), (0.9384, 1.625, 0.3074), (0.9372, 1.625, 0.2818), (0.9826, 1.337, 0.3024), (0.9831, 1.338, 0.2686), (0.9795, 1.165, 0.3075), (0.981, 1.166, 0.1967), (0.9651, 0.1532, 0.1837), (0.9635, 0.1518, 0.2945), (0.9651, 0.1532, 0.1837), (0.9635, 0.1518, 0.2945), (0.9635, 0.1518, 0.2945), (0.9651, 0.1532, 0.1837), (0.7411, 2.105, 0.08807), (0.7348, 2.126, 0.16), (0.9693, 1.199, 0.3077), (0.9702, 1.2, 0.24), (0.934, 1.605, 0.3124), (0.9325, 1.605, 0.2851), (0.8683, 1.803, 0.2579), (0.8663, 1.803, 0.207), (0.7735, 2.038, 0.1916), (0.78, 2.016, 0.1191), (0.8756, 1.782, 0.2637), (0.8746, 1.782, 0.2339), (0.9285, 1.621, 0.3078), (0.9273, 1.622, 0.2822), (0.9681, 1.336, 0.3024), (0.9686, 1.337, 0.2686), (0.9691, 1.165, 0.3073), (0.9706, 1.166, 0.1965), (-0.9208, 1.175, 0.2049), (-0.9212, 1.173, 0.3157), (-0.9129, 1.345, 0.2807), (-0.913, 1.344, 0.3144), (-0.8601, 1.628, 0.2952), (-0.8618, 1.627, 0.3207), (-0.8001, 1.786, 0.249), (-0.8017, 1.786, 0.2789), (-0.6941, 2.017, 0.1378), (-0.6879, 2.038, 0.2105), (-0.7905, 1.807, 0.2225), (-0.7934, 1.807, 0.2733), (-0.8661, 1.611, 0.2979), (-0.8681, 1.611, 0.3251), (-0.9198, 1.209, 0.2487), (-0.92, 1.207, 0.3164), (-0.645, 2.125, 0.1803), (-0.651, 2.104, 0.1081), (-0.9568, 0.163, 0.1836), (-0.9571, 0.1607, 0.2944), (-0.9571, 0.1607, 0.2944), (-0.9568, 0.163, 0.1836), (-0.9571, 0.1607, 0.2944), (-0.9568, 0.163, 0.1836), (-0.9312, 1.176, 0.2049), (-0.9316, 1.173, 0.3157), (-0.9274, 1.346, 0.2804), (-0.9275, 1.346, 0.3142), (-0.8699, 1.631, 0.2946), (-0.8716, 1.631, 0.3201), (-0.8098, 1.79, 0.2485), (-0.8114, 1.79, 0.2783), (-0.7094, 2.024, 0.137), (-0.7032, 2.045, 0.2098), (-0.8, 1.811, 0.222), (-0.803, 1.811, 0.2729), (-0.8761, 1.614, 0.2974), (-0.8781, 1.613, 0.3246), (-0.9301, 1.209, 0.2487), (-0.9303, 1.208, 0.3164), (-0.6602, 2.132, 0.1794), (-0.6662, 2.112, 0.1073), (-0.9672, 0.1634, 0.1836), (-0.9675, 0.1611, 0.2944), (-0.9668, 0.1621, 0.2978), (-0.9668, 0.1645, 0.186), (-0.9668, 0.1621, 0.2978), (-0.9668, 0.1645, 0.186)], [], [(0, 3, 6, 7), (1, 0, 7, 5), (2, 1, 5, 4), (3, 2, 4, 6), (6, 4, 11, 10), (4, 5, 9, 11), (5, 7, 8, 9), (7, 6, 10, 8), (8, 10, 15, 14), (9, 8, 14, 13), (11, 9, 13, 12), (10, 11, 12, 15), (15, 12, 18, 19), (12, 13, 17, 18), (13, 14, 16, 17), (14, 15, 19, 16), (16, 19, 22, 23), (17, 16, 23, 20), (18, 17, 20, 21), (19, 18, 21, 22), (22, 21, 26, 25), (21, 20, 27, 26), (20, 23, 24, 27), (23, 22, 25, 24), (27, 24, 25, 26), (29, 28, 2, 3), (28, 30, 1, 2), (0, 1, 30, 31), (3, 0, 31, 29), (34, 33, 31, 30), (35, 34, 30, 28), (32, 35, 28, 29), (34, 35, 32, 33), (36, 37, 32, 29), (37, 38, 33, 32), (38, 39, 31, 33), (39, 36, 29, 31), (49, 177, 167, 40), (177, 49, 41, 168), (40, 42, 50, 49), (49, 50, 43, 41), (42, 45, 51, 50), (50, 51, 44, 43), (45, 47, 52, 51), (51, 52, 46, 44), (47, 48, 53, 52), (52, 53, 78, 46), (54, 81, 80), (56, 57, 58, 55), (57, 59, 60, 58), (53, 48, 66, 79), (79, 66, 67, 82), (82, 67, 68, 65), (65, 68, 54, 80), (59, 75, 74, 60), (54, 77, 76, 81), (77, 56, 55, 76), (81, 62, 61, 80), (53, 63, 64, 78), (80, 61, 69, 65), (65, 69, 70, 82), (82, 70, 71, 79), (79, 71, 63, 53), (75, 84, 83, 74), (84, 73, 72, 83), (87, 89, 90, 88), (89, 91, 92, 90), (91, 86, 85, 92), (96, 93, 97, 98), (100, 99, 94, 95), (98, 97, 99, 100), (105, 101, 104, 106), (102, 107, 108, 103), (107, 105, 106, 108), (98, 100, 108, 106), (99, 97, 105, 107), (94, 99, 107, 102), (100, 95, 103, 108), (96, 98, 106, 104), (95, 94, 102, 103), (97, 93, 101, 105), (93, 96, 104, 101), (109, 114, 122, 117), (118, 123, 115, 110), (121, 124, 116, 113), (123, 122, 114, 115), (119, 121, 113, 111), (120, 118, 110, 112), (111, 109, 117, 119), (124, 120, 112, 116), (110, 109, 111, 112), (109, 110, 115, 114), (113, 116, 112, 111), (118, 120, 119, 117), (123, 118, 117, 122), (120, 124, 121, 119), (125, 132, 131, 128), (126, 130, 132, 125), (127, 129, 130, 126), (128, 131, 129, 127), (131, 135, 136, 129), (129, 136, 134, 130), (130, 134, 133, 132), (132, 133, 135, 131), (133, 139, 140, 135), (134, 138, 139, 133), (136, 137, 138, 134), (135, 140, 137, 136), (140, 144, 143, 137), (137, 143, 142, 138), (138, 142, 141, 139), (139, 141, 144, 140), (141, 148, 147, 144), (142, 145, 148, 141), (143, 146, 145, 142), (144, 147, 146, 143), (147, 150, 151, 146), (146, 151, 152, 145), (145, 152, 149, 148), (148, 149, 150, 147), (152, 151, 150, 149), (154, 128, 127, 153), (153, 127, 126, 155), (125, 156, 155, 126), (128, 154, 156, 125), (159, 155, 156, 158), (160, 153, 155, 159), (157, 154, 153, 160), (159, 158, 157, 160), (161, 154, 157, 162), (162, 157, 158, 163), (163, 158, 156, 164), (164, 156, 154, 161), (176, 165, 167, 177), (177, 168, 166, 176), (165, 176, 178, 169), (176, 166, 170, 178), (169, 178, 179, 172), (178, 170, 171, 179), (172, 179, 180, 174), (179, 171, 173, 180), (174, 180, 181, 175), (180, 173, 206, 181), (182, 208, 209), (184, 183, 186, 185), (185, 186, 188, 187), (181, 207, 194, 175), (207, 210, 195, 194), (210, 193, 196, 195), (193, 208, 182, 196), (187, 188, 202, 203), (182, 209, 204, 205), (205, 204, 183, 184), (209, 208, 189, 190), (181, 206, 192, 191), (208, 193, 197, 189), (193, 210, 198, 197), (210, 207, 199, 198), (207, 181, 191, 199), (203, 202, 211, 212), (212, 211, 200, 201), (215, 216, 218, 217), (217, 218, 220, 219), (219, 220, 213, 214), (224, 226, 225, 221), (228, 223, 222, 227), (226, 228, 227, 225), (233, 234, 232, 229), (230, 231, 236, 235), (235, 236, 234, 233), (226, 234, 236, 228), (227, 235, 233, 225), (222, 230, 235, 227), (228, 236, 231, 223), (224, 232, 234, 226), (223, 231, 230, 222), (225, 233, 229, 221), (221, 229, 232, 224), (237, 245, 250, 242), (246, 238, 243, 251), (249, 241, 244, 252), (251, 243, 242, 250), (247, 239, 241, 249), (248, 240, 238, 246), (239, 247, 245, 237), (252, 244, 240, 248), (238, 240, 239, 237), (237, 242, 243, 238), (241, 239, 240, 244), (246, 245, 247, 248), (251, 250, 245, 246), (248, 247, 249, 252), (255, 253, 264, 263), (253, 255, 259, 257), (253, 254, 262, 264), (254, 253, 257, 258), (254, 256, 261, 262), (258, 260, 256, 254), (256, 255, 263, 261), (260, 259, 255, 256), (258, 257, 259, 260), (261, 263, 267, 268), (262, 261, 268, 266), (264, 262, 266, 265), (263, 264, 265, 267), (267, 265, 271, 272), (265, 266, 270, 271), (266, 268, 269, 270), (268, 267, 272, 269), (275, 283, 284, 273), (273, 277, 279, 275), (273, 284, 282, 274), (274, 278, 277, 273), (274, 282, 281, 276), (278, 274, 276, 280), (276, 281, 283, 275), (280, 276, 275, 279), (278, 280, 279, 277), (281, 288, 287, 283), (282, 286, 288, 281), (284, 285, 286, 282), (283, 287, 285, 284), (287, 292, 291, 285), (285, 291, 290, 286), (286, 290, 289, 288), (288, 289, 292, 287), (294, 303, 305, 297), (303, 304, 306, 305), (304, 298, 299, 306), (296, 297, 305, 307), (307, 305, 306, 308), (308, 306, 299, 300), (296, 307, 309, 295), (307, 308, 310, 309), (308, 300, 301, 310), (293, 295, 309, 311), (311, 309, 310, 312), (312, 310, 301, 302), (320, 322, 331, 328), (319, 321, 322, 320), (326, 327, 321, 319), (320, 328, 329, 318), (319, 320, 318, 317), (326, 319, 317, 325), (316, 318, 329, 330), (315, 317, 318, 316), (324, 325, 317, 315), (316, 330, 332, 314), (315, 316, 314, 313), (324, 315, 313, 323), (302, 334, 333, 312), (334, 323, 313, 333), (312, 333, 335, 311), (333, 313, 314, 335), (332, 336, 335, 314), (336, 293, 311, 335), (304, 337, 338, 298), (337, 321, 327, 338), (303, 339, 337, 304), (339, 322, 321, 337), (294, 340, 339, 303), (340, 331, 322, 339), (301, 341, 334, 302), (341, 324, 323, 334), (300, 342, 341, 301), (342, 325, 324, 341), (299, 343, 342, 300), (343, 326, 325, 342), (298, 338, 343, 299), (338, 327, 326, 343), (297, 344, 340, 294), (344, 328, 331, 340), (296, 345, 344, 297), (345, 329, 328, 344), (295, 346, 345, 296), (346, 330, 329, 345), (293, 336, 346, 295), (336, 332, 330, 346), (348, 351, 359, 357), (357, 359, 360, 358), (358, 360, 353, 352), (350, 361, 359, 351), (361, 362, 360, 359), (362, 354, 353, 360), (350, 349, 363, 361), (361, 363, 364, 362), (362, 364, 355, 354), (347, 365, 363, 349), (365, 366, 364, 363), (366, 356, 355, 364), (374, 382, 385, 376), (373, 374, 376, 375), (380, 373, 375, 381), (374, 372, 383, 382), (373, 371, 372, 374), (380, 379, 371, 373), (370, 384, 383, 372), (369, 370, 372, 371), (378, 369, 371, 379), (370, 368, 386, 384), (369, 367, 368, 370), (378, 377, 367, 369), (356, 366, 387, 388), (388, 387, 367, 377), (366, 365, 389, 387), (387, 389, 368, 367), (386, 368, 389, 390), (390, 389, 365, 347), (358, 352, 392, 391), (391, 392, 381, 375), (357, 358, 391, 393), (393, 391, 375, 376), (348, 357, 393, 394), (394, 393, 376, 385), (355, 356, 388, 395), (395, 388, 377, 378), (354, 355, 395, 396), (396, 395, 378, 379), (353, 354, 396, 397), (397, 396, 379, 380), (352, 353, 397, 392), (392, 397, 380, 381), (351, 348, 394, 398), (398, 394, 385, 382), (350, 351, 398, 399), (399, 398, 382, 383), (349, 350, 399, 400), (400, 399, 383, 384), (347, 349, 400, 390), (390, 400, 384, 386), (401, 403, 404, 402), (405, 404, 403, 406), (416, 415, 413, 414), (407, 408, 415, 416), (414, 413, 417, 418), (420, 419, 411, 412), (418, 417, 419, 420), (422, 421, 409, 410), (412, 411, 421, 422), (424, 423, 405, 406), (410, 409, 423, 424), (425, 426, 428, 427), (427, 428, 429, 430), (437, 439, 440, 438), (439, 432, 431, 440), (441, 437, 438, 442), (435, 443, 444, 436), (443, 441, 442, 444), (433, 445, 446, 434), (445, 435, 436, 446), (429, 447, 448, 430), (447, 433, 434, 448), (422, 410, 434, 446), (413, 415, 439, 437), (403, 401, 425, 427), (409, 421, 445, 433), (408, 407, 431, 432), (404, 405, 429, 428), (419, 417, 441, 443), (418, 420, 444, 442), (417, 413, 437, 441), (401, 402, 426, 425), (412, 422, 446, 436), (415, 408, 432, 439), (411, 419, 443, 435), (416, 414, 438, 440), (407, 416, 440, 431), (424, 406, 430, 448), (423, 409, 433, 447), (402, 404, 428, 426), (410, 424, 448, 434), (421, 411, 435, 445), (405, 423, 447, 429), (414, 418, 442, 438), (420, 412, 436, 444), (406, 403, 427, 430), (487, 475, 451, 463), (484, 480, 456, 460), (489, 482, 458, 465), (477, 479, 455, 453), (490, 489, 465, 466), (479, 483, 459, 455), (495, 496, 472, 471), (485, 477, 453, 461), (473, 487, 463, 449), (478, 486, 462, 454), (493, 495, 471, 469), (474, 492, 468, 450), (475, 485, 461, 451), (482, 484, 460, 458), (494, 491, 467, 470), (492, 493, 469, 468), (488, 474, 450, 464), (496, 494, 470, 472), (483, 481, 457, 459), (491, 473, 449, 467), (486, 476, 452, 462), (480, 478, 454, 456), (476, 488, 464, 452), (481, 490, 466, 457), (463, 464, 450, 449), (449, 450, 468, 467), (461, 462, 452, 451), (451, 452, 464, 463), (455, 456, 454, 453), (453, 454, 462, 461), (459, 460, 456, 455), (466, 465, 458, 457), (457, 458, 460, 459), (468, 469, 470, 467), (469, 471, 472, 470), (474, 488, 487, 473), (492, 474, 473, 491), (476, 486, 485, 475), (488, 476, 475, 487), (478, 480, 479, 477), (486, 478, 477, 485), (480, 484, 483, 479), (482, 489, 490, 481), (484, 482, 481, 483), (494, 493, 492, 491), (496, 495, 493, 494), (497, 504, 503, 500), (498, 502, 504, 497), (499, 501, 502, 498), (500, 503, 501, 499), (503, 507, 508, 501), (501, 508, 506, 502), (502, 506, 505, 504), (504, 505, 507, 503), (505, 511, 512, 507), (506, 510, 511, 505), (508, 509, 510, 506), (507, 512, 509, 508), (512, 516, 515, 509), (509, 515, 514, 510), (510, 514, 513, 511), (511, 513, 516, 512), (513, 520, 519, 516), (514, 517, 520, 513), (515, 518, 517, 514), (516, 519, 518, 515), (519, 522, 523, 518), (518, 523, 524, 517), (517, 524, 521, 520), (520, 521, 522, 519), (524, 523, 522, 521), (526, 500, 499, 525), (525, 499, 498, 527), (497, 528, 527, 498), (500, 526, 528, 497), (531, 527, 528, 530), (532, 525, 527, 531), (529, 526, 525, 532), (531, 530, 529, 532), (533, 526, 529, 534), (534, 529, 530, 535), (535, 530, 528, 536), (536, 528, 526, 533), (546, 537, 664, 674), (674, 665, 538, 546), (537, 546, 547, 539), (546, 538, 540, 547), (539, 547, 548, 542), (547, 540, 541, 548), (542, 548, 549, 544), (548, 541, 543, 549), (544, 549, 550, 545), (549, 543, 575, 550), (551, 577, 578), (553, 552, 555, 554), (554, 555, 557, 556), (550, 576, 563, 545), (576, 579, 564, 563), (579, 562, 565, 564), (562, 577, 551, 565), (556, 557, 571, 572), (551, 578, 573, 574), (574, 573, 552, 553), (578, 577, 558, 559), (550, 575, 561, 560), (577, 562, 566, 558), (562, 579, 567, 566), (579, 576, 568, 567), (576, 550, 560, 568), (572, 571, 580, 581), (581, 580, 569, 570), (584, 585, 587, 586), (586, 587, 589, 588), (588, 589, 582, 583), (593, 595, 594, 590), (597, 592, 591, 596), (595, 597, 596, 594), (602, 603, 601, 598), (599, 600, 605, 604), (604, 605, 603, 602), (595, 603, 605, 597), (596, 604, 602, 594), (591, 599, 604, 596), (597, 605, 600, 592), (593, 601, 603, 595), (592, 600, 599, 591), (594, 602, 598, 590), (590, 598, 601, 593), (606, 614, 619, 611), (615, 607, 612, 620), (618, 610, 613, 621), (620, 612, 611, 619), (616, 608, 610, 618), (617, 609, 607, 615), (608, 616, 614, 606), (621, 613, 609, 617), (607, 609, 608, 606), (606, 611, 612, 607), (610, 608, 609, 613), (615, 614, 616, 617), (620, 619, 614, 615), (617, 616, 618, 621), (622, 625, 628, 629), (623, 622, 629, 627), (624, 623, 627, 626), (625, 624, 626, 628), (628, 626, 633, 632), (626, 627, 631, 633), (627, 629, 630, 631), (629, 628, 632, 630), (630, 632, 637, 636), (631, 630, 636, 635), (633, 631, 635, 634), (632, 633, 634, 637), (637, 634, 640, 641), (634, 635, 639, 640), (635, 636, 638, 639), (636, 637, 641, 638), (638, 641, 644, 645), (639, 638, 645, 642), (640, 639, 642, 643), (641, 640, 643, 644), (644, 643, 648, 647), (643, 642, 649, 648), (642, 645, 646, 649), (645, 644, 647, 646), (649, 646, 647, 648), (651, 650, 624, 625), (650, 652, 623, 624), (622, 623, 652, 653), (625, 622, 653, 651), (656, 655, 653, 652), (657, 656, 652, 650), (654, 657, 650, 651), (656, 657, 654, 655), (658, 659, 654, 651), (659, 660, 655, 654), (660, 661, 653, 655), (661, 658, 651, 653), (673, 674, 664, 662), (674, 673, 663, 665), (662, 666, 675, 673), (673, 675, 667, 663), (666, 669, 676, 675), (675, 676, 668, 667), (669, 671, 677, 676), (676, 677, 670, 668), (671, 672, 678, 677), (677, 678, 703, 670), (679, 706, 705), (681, 682, 683, 680), (682, 684, 685, 683), (678, 672, 691, 704), (704, 691, 692, 707), (707, 692, 693, 690), (690, 693, 679, 705), (684, 700, 699, 685), (679, 702, 701, 706), (702, 681, 680, 701), (706, 687, 686, 705), (678, 688, 689, 703), (705, 686, 694, 690), (690, 694, 695, 707), (707, 695, 696, 704), (704, 696, 688, 678), (700, 709, 708, 699), (709, 698, 697, 708), (712, 714, 715, 713), (714, 716, 717, 715), (716, 711, 710, 717), (721, 718, 722, 723), (725, 724, 719, 720), (723, 722, 724, 725), (730, 726, 729, 731), (727, 732, 733, 728), (732, 730, 731, 733), (723, 725, 733, 731), (724, 722, 730, 732), (719, 724, 732, 727), (725, 720, 728, 733), (721, 723, 731, 729), (720, 719, 727, 728), (722, 718, 726, 730), (718, 721, 729, 726), (734, 739, 747, 742), (743, 748, 740, 735), (746, 749, 741, 738), (748, 747, 739, 740), (744, 746, 738, 736), (745, 743, 735, 737), (736, 734, 742, 744), (749, 745, 737, 741), (735, 734, 736, 737), (734, 735, 740, 739), (738, 741, 737, 736), (743, 745, 744, 742), (748, 743, 742, 747), (745, 749, 746, 744), (752, 760, 761, 750), (750, 754, 756, 752), (750, 761, 759, 751), (751, 755, 754, 750), (751, 759, 758, 753), (755, 751, 753, 757), (753, 758, 760, 752), (757, 753, 752, 756), (755, 757, 756, 754), (758, 765, 764, 760), (759, 763, 765, 758), (761, 762, 763, 759), (760, 764, 762, 761), (764, 769, 768, 762), (762, 768, 767, 763), (763, 767, 766, 765), (765, 766, 769, 764), (772, 770, 781, 780), (770, 772, 776, 774), (770, 771, 779, 781), (771, 770, 774, 775), (771, 773, 778, 779), (775, 777, 773, 771), (773, 772, 780, 778), (777, 776, 772, 773), (775, 774, 776, 777), (778, 780, 784, 785), (779, 778, 785, 783), (781, 779, 783, 782), (780, 781, 782, 784), (784, 782, 788, 789), (782, 783, 787, 788), (783, 785, 786, 787), (785, 784, 789, 786), (791, 794, 802, 800), (800, 802, 803, 801), (801, 803, 796, 795), (793, 804, 802, 794), (804, 805, 803, 802), (805, 797, 796, 803), (793, 792, 806, 804), (804, 806, 807, 805), (805, 807, 798, 797), (790, 808, 806, 792), (808, 809, 807, 806), (809, 799, 798, 807), (817, 825, 828, 819), (816, 817, 819, 818), (823, 816, 818, 824), (817, 815, 826, 825), (816, 814, 815, 817), (823, 822, 814, 816), (813, 827, 826, 815), (812, 813, 815, 814), (821, 812, 814, 822), (813, 811, 829, 827), (812, 810, 811, 813), (821, 820, 810, 812), (799, 809, 830, 831), (831, 830, 810, 820), (809, 808, 832, 830), (830, 832, 811, 810), (829, 811, 832, 833), (833, 832, 808, 790), (801, 795, 835, 834), (834, 835, 824, 818), (800, 801, 834, 836), (836, 834, 818, 819), (791, 800, 836, 837), (837, 836, 819, 828), (798, 799, 831, 838), (838, 831, 820, 821), (797, 798, 838, 839), (839, 838, 821, 822), (796, 797, 839, 840), (840, 839, 822, 823), (795, 796, 840, 835), (835, 840, 823, 824), (794, 791, 837, 841), (841, 837, 828, 825), (793, 794, 841, 842), (842, 841, 825, 826), (792, 793, 842, 843), (843, 842, 826, 827), (790, 792, 843, 833), (833, 843, 827, 829), (845, 854, 856, 848), (854, 855, 857, 856), (855, 849, 850, 857), (847, 848, 856, 858), (858, 856, 857, 859), (859, 857, 850, 851), (847, 858, 860, 846), (858, 859, 861, 860), (859, 851, 852, 861), (844, 846, 860, 862), (862, 860, 861, 863), (863, 861, 852, 853), (871, 873, 882, 879), (870, 872, 873, 871), (877, 878, 872, 870), (871, 879, 880, 869), (870, 871, 869, 868), (877, 870, 868, 876), (867, 869, 880, 881), (866, 868, 869, 867), (875, 876, 868, 866), (867, 881, 883, 865), (866, 867, 865, 864), (875, 866, 864, 874), (853, 885, 884, 863), (885, 874, 864, 884), (863, 884, 886, 862), (884, 864, 865, 886), (883, 887, 886, 865), (887, 844, 862, 886), (855, 888, 889, 849), (888, 872, 878, 889), (854, 890, 888, 855), (890, 873, 872, 888), (845, 891, 890, 854), (891, 882, 873, 890), (852, 892, 885, 853), (892, 875, 874, 885), (851, 893, 892, 852), (893, 876, 875, 892), (850, 894, 893, 851), (894, 877, 876, 893), (849, 889, 894, 850), (889, 878, 877, 894), (848, 895, 891, 845), (895, 879, 882, 891), (847, 896, 895, 848), (896, 880, 879, 895), (846, 897, 896, 847), (897, 881, 880, 896), (844, 887, 897, 846), (887, 883, 881, 897), (898, 899, 901, 900), (902, 903, 900, 901), (913, 911, 910, 912), (904, 913, 912, 905), (911, 915, 914, 910), (917, 909, 908, 916), (915, 917, 916, 914), (919, 907, 906, 918), (909, 919, 918, 908), (921, 903, 902, 920), (907, 921, 920, 906), (922, 924, 925, 923), (924, 927, 926, 925), (934, 935, 937, 936), (936, 937, 928, 929), (938, 939, 935, 934), (932, 933, 941, 940), (940, 941, 939, 938), (930, 931, 943, 942), (942, 943, 933, 932), (926, 927, 945, 944), (944, 945, 931, 930), (919, 943, 931, 907), (910, 934, 936, 912), (900, 924, 922, 898), (906, 930, 942, 918), (905, 929, 928, 904), (901, 925, 926, 902), (916, 940, 938, 914), (915, 939, 941, 917), (914, 938, 934, 910), (898, 922, 923, 899), (909, 933, 943, 919), (912, 936, 929, 905), (908, 932, 940, 916), (913, 937, 935, 911), (904, 928, 937, 913), (921, 945, 927, 903), (920, 944, 930, 906), (899, 923, 925, 901), (907, 931, 945, 921), (918, 942, 932, 908), (902, 926, 944, 920), (911, 935, 939, 915), (917, 941, 933, 909), (903, 927, 924, 900), (984, 960, 948, 972), (981, 957, 953, 977), (986, 962, 955, 979), (974, 950, 952, 976), (987, 963, 962, 986), (976, 952, 956, 980), (992, 968, 969, 993), (982, 958, 950, 974), (970, 946, 960, 984), (975, 951, 959, 983), (990, 966, 968, 992), (971, 947, 965, 989), (972, 948, 958, 982), (979, 955, 957, 981), (991, 967, 964, 988), (989, 965, 966, 990), (985, 961, 947, 971), (993, 969, 967, 991), (980, 956, 954, 978), (988, 964, 946, 970), (983, 959, 949, 973), (977, 953, 951, 975), (973, 949, 961, 985), (978, 954, 963, 987), (960, 946, 947, 961), (946, 964, 965, 947), (958, 948, 949, 959), (948, 960, 961, 949), (952, 950, 951, 953), (950, 958, 959, 951), (956, 952, 953, 957), (963, 954, 955, 962), (954, 956, 957, 955), (965, 964, 967, 966), (966, 967, 969, 968), (971, 970, 984, 985), (989, 988, 970, 971), (973, 972, 982, 983), (985, 984, 972, 973), (975, 974, 976, 977), (983, 982, 974, 975), (977, 976, 980, 981), (979, 978, 987, 986), (981, 980, 978, 979), (991, 988, 989, 990), (993, 991, 990, 992), (37, 36, 533, 534), (38, 37, 534, 535), (39, 38, 535, 536), (36, 39, 536, 533), (40, 167, 664, 537), (168, 41, 538, 665), (41, 43, 540, 538), (42, 40, 537, 539), (43, 44, 541, 540), (45, 42, 539, 542), (44, 46, 543, 541), (47, 45, 542, 544), (48, 47, 544, 545), (55, 58, 555, 552), (57, 56, 553, 554), (58, 60, 557, 555), (59, 57, 554, 556), (61, 62, 559, 558), (64, 63, 560, 561), (66, 48, 545, 563), (67, 66, 563, 564), (68, 67, 564, 565), (69, 61, 558, 566), (70, 69, 566, 567), (71, 70, 567, 568), (63, 71, 568, 560), (72, 73, 570, 569), (60, 74, 571, 557), (75, 59, 556, 572), (76, 55, 552, 573), (77, 54, 551, 574), (56, 77, 574, 553), (54, 68, 565, 551), (62, 81, 578, 559), (78, 64, 561, 575), (81, 76, 573, 578), (46, 78, 575, 543), (83, 72, 569, 580), (74, 83, 580, 571), (73, 84, 581, 570), (84, 75, 572, 581), (85, 86, 583, 582), (87, 88, 585, 584), (89, 87, 584, 586), (88, 90, 587, 585), (86, 91, 588, 583), (91, 89, 586, 588), (92, 85, 582, 589), (90, 92, 589, 587), (161, 162, 659, 658), (162, 163, 660, 659), (163, 164, 661, 660), (164, 161, 658, 661), (167, 165, 662, 664), (166, 168, 665, 663), (170, 166, 663, 667), (165, 169, 666, 662), (171, 170, 667, 668), (169, 172, 669, 666), (173, 171, 668, 670), (172, 174, 671, 669), (174, 175, 672, 671), (186, 183, 680, 683), (184, 185, 682, 681), (188, 186, 683, 685), (185, 187, 684, 682), (190, 189, 686, 687), (191, 192, 689, 688), (175, 194, 691, 672), (194, 195, 692, 691), (195, 196, 693, 692), (189, 197, 694, 686), (197, 198, 695, 694), (198, 199, 696, 695), (199, 191, 688, 696), (201, 200, 697, 698), (202, 188, 685, 699), (187, 203, 700, 684), (183, 204, 701, 680), (182, 205, 702, 679), (205, 184, 681, 702), (196, 182, 679, 693), (209, 190, 687, 706), (192, 206, 703, 689), (204, 209, 706, 701), (206, 173, 670, 703), (200, 211, 708, 697), (211, 202, 699, 708), (212, 201, 698, 709), (203, 212, 709, 700), (214, 213, 710, 711), (216, 215, 712, 713), (215, 217, 714, 712), (218, 216, 713, 715), (219, 214, 711, 716), (217, 219, 716, 714), (213, 220, 717, 710), (220, 218, 715, 717), (269, 272, 769, 766), (270, 269, 766, 767), (271, 270, 767, 768), (272, 271, 768, 769), (292, 289, 786, 789), (289, 290, 787, 786), (290, 291, 788, 787), (291, 292, 789, 788)])
me_plane.polygons.foreach_set('use_smooth', [1, 1, 1, 1, 1, 1, 1, 1, 1, 1, 1, 1, 1, 1, 1, 1, 1, 1, 1, 1, 1, 1, 1, 1, 1, 1, 1, 1, 1, 1, 1, 1, 1, 1, 1, 1, 1, 1, 1, 1, 1, 1, 1, 1, 1, 1, 1, 1, 1, 1, 1, 1, 1, 1, 1, 1, 1, 1, 1, 1, 1, 1, 1, 1, 1, 0, 0, 0, 0, 0, 0, 0, 0, 0, 0, 0, 0, 0, 0, 0, 0, 0, 0, 0, 0, 0, 0, 0, 0, 0, 0, 0, 0, 0, 0, 0, 1, 1, 1, 1, 1, 1, 1, 1, 1, 1, 1, 1, 1, 1, 1, 1, 1, 1, 1, 1, 1, 1, 1, 1, 1, 1, 1, 1, 1, 1, 1, 1, 1, 1, 1, 1, 1, 1, 1, 1, 1, 1, 1, 1, 1, 1, 1, 1, 1, 1, 1, 1, 1, 1, 1, 1, 1, 1, 1, 1, 1, 1, 1, 1, 1, 0, 0, 0, 0, 0, 0, 0, 0, 0, 0, 0, 0, 0, 0, 0, 0, 0, 0, 0, 0, 0, 0, 0, 0, 0, 0, 0, 0, 0, 0, 0, 1, 1, 1, 1, 1, 1, 1, 1, 1, 1, 1, 1, 1, 1, 1, 1, 1, 1, 1, 1, 1, 1, 1, 1, 1, 1, 1, 1, 1, 1, 1, 1, 1, 1, 1, 1, 1, 1, 1, 1, 1, 1, 1, 1, 1, 1, 1, 1, 1, 1, 1, 1, 1, 1, 1, 1, 1, 1, 1, 1, 1, 1, 1, 1, 1, 1, 1, 1, 1, 1, 1, 1, 1, 1, 1, 1, 1, 1, 1, 1, 1, 1, 1, 1, 1, 1, 1, 1, 1, 1, 1, 1, 1, 1, 1, 1, 1, 1, 1, 1, 1, 1, 1, 1, 1, 1, 1, 1, 1, 1, 1, 1, 1, 1, 1, 1, 1, 1, 1, 1, 1, 1, 1, 1, 1, 1, 1, 1, 1, 1, 1, 1, 1, 1, 1, 1, 1, 1, 0, 0, 0, 0, 0, 0, 0, 0, 0, 0, 0, 0, 0, 0, 0, 0, 0, 0, 0, 0, 0, 0, 0, 0, 0, 0, 0, 0, 0, 0, 0, 0, 0, 0, 0, 0, 0, 0, 0, 0, 0, 0, 0, 0, 0, 0, 0, 0, 0, 0, 0, 0, 0, 0, 0, 0, 0, 0, 0, 0, 0, 0, 0, 0, 0, 0, 0, 0, 0, 0, 0, 0, 0, 0, 0, 0, 0, 0, 0, 0, 0, 0, 0, 0, 0, 0, 0, 0, 0, 0, 0, 0, 1, 1, 1, 1, 1, 1, 1, 1, 1, 1, 1, 1, 1, 1, 1, 1, 1, 1, 1, 1, 1, 1, 1, 1, 1, 1, 1, 1, 1, 1, 1, 1, 1, 1, 1, 1, 1, 1, 1, 1, 1, 1, 1, 1, 1, 1, 1, 1, 1, 1, 1, 1, 1, 1, 1, 1, 1, 1, 1, 1, 1, 1, 1, 1, 1, 0, 0, 0, 0, 0, 0, 0, 0, 0, 0, 0, 0, 0, 0, 0, 0, 0, 0, 0, 0, 0, 0, 0, 0, 0, 0, 0, 0, 0, 0, 0, 1, 1, 1, 1, 1, 1, 1, 1, 1, 1, 1, 1, 1, 1, 1, 1, 1, 1, 1, 1, 1, 1, 1, 1, 1, 1, 1, 1, 1, 1, 1, 1, 1, 1, 1, 1, 1, 1, 1, 1, 1, 1, 1, 1, 1, 1, 1, 1, 1, 1, 1, 1, 1, 1, 1, 1, 1, 1, 1, 1, 1, 1, 1, 1, 1, 0, 0, 0, 0, 0, 0, 0, 0, 0, 0, 0, 0, 0, 0, 0, 0, 0, 0, 0, 0, 0, 0, 0, 0, 0, 0, 0, 0, 0, 0, 0, 1, 1, 1, 1, 1, 1, 1, 1, 1, 1, 1, 1, 1, 1, 1, 1, 1, 1, 1, 1, 1, 1, 1, 1, 1, 1, 1, 1, 1, 1, 1, 1, 1, 1, 1, 1, 1, 1, 1, 1, 1, 1, 1, 1, 1, 1, 1, 1, 1, 1, 1, 1, 1, 1, 1, 1, 1, 1, 1, 1, 1, 1, 1, 1, 1, 1, 1, 1, 1, 1, 1, 1, 1, 1, 1, 1, 1, 1, 1, 1, 1, 1, 1, 1, 1, 1, 1, 1, 1, 1, 1, 1, 1, 1, 1, 1, 1, 1, 1, 1, 1, 1, 1, 1, 1, 1, 1, 1, 1, 1, 1, 1, 1, 1, 1, 1, 1, 1, 1, 1, 1, 1, 1, 1, 1, 1, 1, 1, 1, 1, 1, 1, 1, 1, 1, 1, 1, 1, 0, 0, 0, 0, 0, 0, 0, 0, 0, 0, 0, 0, 0, 0, 0, 0, 0, 0, 0, 0, 0, 0, 0, 0, 0, 0, 0, 0, 0, 0, 0, 0, 0, 0, 0, 0, 0, 0, 0, 0, 0, 0, 0, 0, 0, 0, 0, 0, 0, 0, 0, 0, 0, 0, 0, 0, 0, 0, 0, 0, 0, 0, 0, 0, 0, 0, 0, 0, 0, 0, 0, 0, 0, 0, 0, 0, 0, 0, 0, 0, 0, 0, 0, 0, 0, 0, 0, 0, 0, 0, 0, 0, 1, 1, 1, 1, 1, 1, 1, 1, 1, 1, 1, 1, 1, 1, 1, 1, 1, 1, 1, 1, 1, 1, 1, 1, 1, 1, 1, 1, 1, 1, 1, 1, 1, 1, 1, 1, 1, 1, 1, 1, 1, 0, 0, 0, 0, 0, 0, 0, 0, 1, 1, 1, 1, 1, 1, 1, 1, 1, 1, 1, 1, 1, 1, 1, 1, 1, 1, 1, 1, 1, 1, 1, 1, 1, 1, 1, 1, 1, 1, 1, 1, 1, 1, 1, 1, 1, 1, 1, 1, 1, 0, 0, 0, 0, 0, 0, 0, 0, 1, 1, 1, 1, 1, 1, 1, 1])
me_plane.polygons.foreach_set('material_index', [0, 0, 0, 0, 0, 0, 0, 0, 0, 0, 0, 0, 0, 0, 0, 0, 0, 0, 0, 0, 0, 0, 0, 0, 0, 0, 0, 0, 0, 0, 0, 0, 0, 0, 0, 0, 0, 0, 0, 0, 0, 0, 0, 0, 0, 0, 0, 0, 0, 0, 0, 0, 0, 0, 0, 0, 0, 0, 0, 0, 0, 0, 0, 0, 0, 0, 0, 0, 0, 0, 0, 0, 0, 0, 0, 0, 0, 0, 0, 0, 0, 0, 0, 0, 0, 0, 0, 0, 0, 0, 0, 0, 0, 0, 0, 0, 0, 0, 0, 0, 0, 0, 0, 0, 0, 0, 0, 0, 0, 0, 0, 0, 0, 0, 0, 0, 0, 0, 0, 0, 0, 0, 0, 0, 0, 0, 0, 0, 0, 0, 0, 0, 0, 0, 0, 0, 0, 0, 0, 0, 0, 0, 0, 0, 0, 0, 0, 0, 0, 0, 0, 0, 0, 0, 0, 0, 0, 0, 0, 0, 0, 0, 0, 0, 0, 0, 0, 0, 0, 0, 0, 0, 0, 0, 0, 0, 0, 0, 0, 0, 0, 0, 0, 0, 0, 0, 0, 0, 0, 0, 0, 0, 1, 1, 1, 1, 1, 1, 1, 1, 1, 1, 1, 1, 1, 1, 1, 1, 1, 1, 1, 1, 1, 1, 1, 1, 1, 1, 1, 1, 1, 1, 1, 1, 1, 1, 1, 1, 1, 1, 1, 1, 1, 1, 1, 1, 1, 1, 1, 1, 1, 1, 1, 1, 1, 1, 1, 1, 1, 1, 1, 1, 1, 1, 1, 1, 1, 1, 1, 1, 1, 1, 1, 1, 1, 1, 1, 1, 1, 1, 1, 1, 1, 1, 1, 1, 1, 1, 1, 1, 1, 1, 1, 1, 1, 1, 1, 1, 1, 1, 1, 1, 1, 1, 1, 1, 1, 1, 1, 1, 1, 1, 1, 1, 1, 1, 1, 1, 1, 1, 1, 1, 1, 1, 1, 1, 1, 1, 1, 1, 1, 1, 1, 1, 1, 1, 1, 1, 1, 1, 0, 0, 0, 0, 0, 0, 0, 0, 0, 0, 0, 0, 0, 0, 0, 0, 0, 0, 0, 0, 0, 0, 0, 0, 0, 0, 0, 0, 0, 0, 0, 0, 0, 0, 0, 0, 0, 0, 0, 0, 0, 0, 0, 0, 0, 0, 0, 0, 0, 0, 0, 0, 0, 0, 0, 0, 0, 0, 0, 0, 0, 0, 0, 0, 0, 0, 0, 0, 0, 0, 0, 0, 0, 0, 0, 0, 0, 0, 0, 0, 0, 0, 0, 0, 0, 0, 0, 0, 0, 0, 0, 0, 0, 0, 0, 0, 0, 0, 0, 0, 0, 0, 0, 0, 0, 0, 0, 0, 0, 0, 0, 0, 0, 0, 0, 0, 0, 0, 0, 0, 0, 0, 0, 0, 0, 0, 0, 0, 0, 0, 0, 0, 0, 0, 0, 0, 0, 0, 0, 0, 0, 0, 0, 0, 0, 0, 0, 0, 0, 0, 0, 0, 0, 0, 0, 0, 0, 0, 0, 0, 0, 0, 0, 0, 0, 0, 0, 0, 0, 0, 0, 0, 0, 0, 0, 0, 0, 0, 0, 0, 0, 0, 0, 0, 0, 0, 0, 0, 0, 0, 0, 0, 0, 0, 0, 0, 0, 0, 0, 0, 0, 0, 0, 0, 0, 0, 0, 0, 0, 0, 0, 0, 0, 0, 0, 0, 0, 0, 0, 0, 0, 0, 0, 0, 0, 0, 0, 0, 0, 0, 0, 0, 0, 0, 0, 0, 0, 0, 0, 0, 0, 0, 0, 0, 0, 0, 0, 0, 0, 0, 0, 0, 0, 0, 0, 0, 0, 0, 0, 0, 0, 0, 0, 0, 0, 0, 0, 0, 0, 0, 0, 0, 0, 0, 0, 0, 0, 0, 0, 0, 0, 0, 0, 0, 1, 1, 1, 1, 1, 1, 1, 1, 1, 1, 1, 1, 1, 1, 1, 1, 1, 1, 1, 1, 1, 1, 1, 1, 1, 1, 1, 1, 1, 1, 1, 1, 1, 1, 1, 1, 1, 1, 1, 1, 1, 1, 1, 1, 1, 1, 1, 1, 1, 1, 1, 1, 1, 1, 1, 1, 1, 1, 1, 1, 1, 1, 1, 1, 1, 1, 1, 1, 1, 1, 1, 1, 1, 1, 1, 1, 1, 1, 1, 1, 1, 1, 1, 1, 1, 1, 1, 1, 1, 1, 1, 1, 1, 1, 1, 1, 1, 1, 1, 1, 1, 1, 1, 1, 1, 1, 1, 1, 1, 1, 1, 1, 1, 1, 1, 1, 1, 1, 1, 1, 1, 1, 1, 1, 1, 1, 1, 1, 1, 1, 1, 1, 1, 1, 1, 1, 1, 1, 0, 0, 0, 0, 0, 0, 0, 0, 0, 0, 0, 0, 0, 0, 0, 0, 0, 0, 0, 0, 0, 0, 0, 0, 0, 0, 0, 0, 0, 0, 0, 0, 0, 0, 0, 0, 0, 0, 0, 0, 0, 0, 0, 0, 0, 0, 0, 0, 0, 0, 0, 0, 0, 0, 0, 0, 0, 0, 0, 0, 0, 0, 0, 0, 0, 0, 0, 0, 0, 0, 0, 0, 0, 0, 0, 0, 0, 0, 0, 0, 0, 0, 0, 0, 0, 0, 0, 0, 0, 0, 0, 0, 0, 0, 0, 0, 0, 0, 0, 0, 0, 0, 0, 0, 0, 0, 0, 0, 0, 0, 0, 0, 0, 0, 0, 0, 0, 0, 0, 0, 0, 0, 0, 0, 0, 0, 0, 0, 0, 0, 0, 0, 0, 0, 0, 0, 0, 0, 0, 0, 0, 0, 0, 0, 0, 0, 0, 0, 0, 0, 0, 0, 0, 0, 0, 0, 0, 0, 0, 0, 0, 0, 0, 0, 0, 0, 0, 0, 0, 0, 0, 0, 0, 0, 0, 0, 0, 0, 0, 0, 0, 0, 0, 0, 0, 0, 0, 0, 0, 0, 1, 1, 1, 1, 1, 1, 1, 1])
_k = set([(293, 295), (293, 311), (294, 297), (294, 303), (295, 296), (296, 297), (298, 299), (298, 304), (299, 300), (300, 301), (301, 302), (302, 312), (303, 304), (311, 312), (313, 323), (321, 322), (321, 327), (322, 331), (323, 324), (324, 325), (325, 326), (326, 327), (328, 329), (328, 331), (329, 330), (330, 332), (347, 349), (347, 365), (348, 351), (348, 357), (349, 350), (350, 351), (352, 353), (352, 358), (353, 354), (354, 355), (355, 356), (356, 366), (357, 358), (365, 366), (367, 377), (375, 376), (375, 381), (376, 385), (377, 378), (378, 379), (379, 380), (380, 381), (382, 383), (382, 385), (383, 384), (384, 386), (790, 792), (790, 808), (791, 794), (791, 800), (792, 793), (793, 794), (795, 796), (795, 801), (796, 797), (797, 798), (798, 799), (799, 809), (800, 801), (808, 809), (810, 820), (818, 819), (818, 824), (819, 828), (820, 821), (821, 822), (822, 823), (823, 824), (825, 826), (825, 828), (826, 827), (827, 829), (844, 846), (844, 862), (845, 848), (845, 854), (846, 847), (847, 848), (849, 850), (849, 855), (850, 851), (851, 852), (852, 853), (853, 863), (854, 855), (862, 863), (864, 874), (872, 873), (872, 878), (873, 882), (874, 875), (875, 876), (876, 877), (877, 878), (879, 880), (879, 882), (880, 881), (881, 883)])
me_plane.attributes.new('sharp_edge', 'BOOLEAN', 'EDGE').data.foreach_set('value', [ (min(e.vertices), max(e.vertices)) in _k for e in me_plane.edges])
me_plane.materials.append(mat_frame)
me_plane.materials.append(mat_lens)
me_plane.use_remesh_preserve_volume = False
me_plane.use_remesh_preserve_attributes = False
me_plane.use_mirror_vertex_groups = False
me_plane.update()

# ---- objects
ob_0000glasses_001 = bpy.data.objects.new('0000glasses.001', me_plane)

# ---- transforms, parenting, visibility, modifiers, constraints
ob_0000glasses_001.location = (5.654e-19, -5.578e-12, 0.0)
ob_0000glasses_001.lineart.crease_threshold = 0.0
_m = ob_0000glasses_001.modifiers.new('Subsurf', 'SUBSURF')
_m.uv_smooth = 'PRESERVE_CORNERS'
_m.quality = 1
_m.render_levels = 1
_m.show_only_control_edges = False

# ---- collection membership
col_collection_1.objects.link(ob_0000glasses_001)

# ---- scene / render settings (as saved in the file)
scene.frame_start = 0; scene.frame_end = 239; scene.frame_set(0)
scene.render.engine = 'CYCLES'
scene.render.image_settings.file_format = 'FFMPEG'
scene.render.image_settings.color_mode = 'RGB'
scene.render.resolution_x = 1280
scene.render.resolution_y = 720
scene.render.fps = 60
scene.render.dither_intensity = 0.0
scene.render.use_compositing = False
scene.cycles.use_denoising = False
scene.cycles.samples = 64
scene.cycles.sampling_pattern = 'TABULATED_SOBOL'
scene.cycles.light_sampling_threshold = 0.03
scene.cycles.use_adaptive_sampling = False
scene.cycles.use_light_tree = False
scene.cycles.blur_glossy = 0.0
scene.cycles.sample_clamp_indirect = 0.0
scene.view_settings.view_transform = 'Raw'
bpy.context.view_layer.update()

# ---- added for rendering (the .blend has no active camera and no usable light): camera, sun
cam_auto = bpy.data.cameras.new('AutoCamera')
cam_auto.lens = 50.0
cam_auto.sensor_width = 36.0
cam_auto.clip_end = 1000.0
ob_auto_camera = bpy.data.objects.new('AutoCamera', cam_auto)
scene.collection.objects.link(ob_auto_camera)
ob_auto_camera.location = (2.84106, -2.42343, 2.40356)
ob_auto_camera.rotation_euler = (1.09748, -7.21219e-08, 0.694738)
scene.camera = ob_auto_camera
light_auto_sun = bpy.data.lights.new('AutoSun', 'SUN')
light_auto_sun.energy = 3.0
light_auto_sun.angle = 0.0523599
ob_auto_sun = bpy.data.objects.new('AutoSun', light_auto_sun)
scene.collection.objects.link(ob_auto_sun)
ob_auto_sun.rotation_euler = (0.872665, 0.174533, 0.523599)
bpy.context.view_layer.update()
